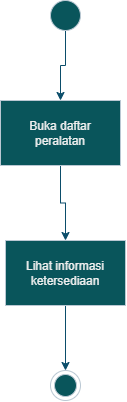

The diagram above was exported from draw.io. Its source (the exported page's mxGraphModel, read from the mxfile embedded in the PNG):
<mxGraphModel dx="829" dy="671" grid="1" gridSize="10" guides="1" tooltips="1" connect="1" arrows="1" fold="1" page="1" pageScale="1" pageWidth="850" pageHeight="1100" math="0" shadow="0">
  <root>
    <mxCell id="0" />
    <mxCell id="1" parent="0" />
    <mxCell id="LDgygo4sOLdUu0VvRtQJ-17" edge="1" parent="1" source="LDgygo4sOLdUu0VvRtQJ-12" style="edgeStyle=orthogonalEdgeStyle;rounded=0;orthogonalLoop=1;jettySize=auto;html=1;labelBackgroundColor=none;fontColor=default;strokeColor=#0B4D6A;" target="LDgygo4sOLdUu0VvRtQJ-16" value="">
      <mxGeometry relative="1" as="geometry" />
    </mxCell>
    <mxCell id="LDgygo4sOLdUu0VvRtQJ-12" parent="1" style="ellipse;html=1;labelBackgroundColor=none;fillColor=#09555B;strokeColor=#BAC8D3;fontColor=#EEEEEE;" value="" vertex="1">
      <mxGeometry height="30" width="30" x="410" y="50" as="geometry" />
    </mxCell>
    <mxCell id="LDgygo4sOLdUu0VvRtQJ-13" parent="1" style="ellipse;html=1;shape=endState;labelBackgroundColor=none;fillColor=#09555B;strokeColor=#BAC8D3;fontColor=#EEEEEE;" value="" vertex="1">
      <mxGeometry height="30" width="30" x="410" y="420" as="geometry" />
    </mxCell>
    <mxCell id="LDgygo4sOLdUu0VvRtQJ-20" edge="1" parent="1" source="LDgygo4sOLdUu0VvRtQJ-16" style="edgeStyle=orthogonalEdgeStyle;rounded=0;orthogonalLoop=1;jettySize=auto;html=1;exitX=0.5;exitY=1;exitDx=0;exitDy=0;entryX=0.5;entryY=0;entryDx=0;entryDy=0;strokeColor=#0B4D6A;" target="LDgygo4sOLdUu0VvRtQJ-19">
      <mxGeometry relative="1" as="geometry" />
    </mxCell>
    <mxCell id="LDgygo4sOLdUu0VvRtQJ-16" parent="1" style="labelBackgroundColor=none;fillColor=#09555B;strokeColor=#BAC8D3;fontColor=#EEEEEE;gradientColor=none;whiteSpace=wrap;" value="Buka daftar &#10;peralatan" vertex="1">
      <mxGeometry height="65" width="120" x="360" y="150" as="geometry" />
    </mxCell>
    <mxCell id="LDgygo4sOLdUu0VvRtQJ-21" edge="1" parent="1" source="LDgygo4sOLdUu0VvRtQJ-19" style="edgeStyle=orthogonalEdgeStyle;rounded=0;orthogonalLoop=1;jettySize=auto;html=1;exitX=0.5;exitY=1;exitDx=0;exitDy=0;entryX=0.5;entryY=0;entryDx=0;entryDy=0;strokeColor=#0B4D6A;" target="LDgygo4sOLdUu0VvRtQJ-13">
      <mxGeometry relative="1" as="geometry" />
    </mxCell>
    <mxCell id="LDgygo4sOLdUu0VvRtQJ-19" parent="1" style="whiteSpace=wrap;labelBackgroundColor=none;fillColor=#09555B;strokeColor=#BAC8D3;fontColor=#EEEEEE;" value="Lihat informasi&#10; ketersediaan" vertex="1">
      <mxGeometry height="65" width="120" x="365" y="290" as="geometry" />
    </mxCell>
  </root>
</mxGraphModel>